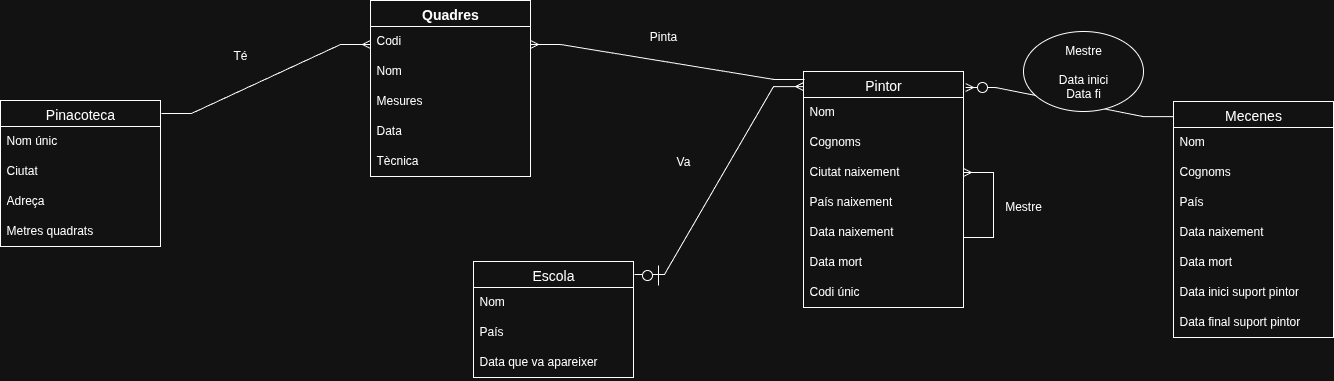

The diagram above was exported from draw.io. Its source (the exported page's mxGraphModel, read from the mxfile embedded in the PNG):
<mxGraphModel dx="2183" dy="798" grid="1" gridSize="10" guides="1" tooltips="1" connect="1" arrows="1" fold="1" page="1" pageScale="1" pageWidth="827" pageHeight="1169" math="0" shadow="0">
  <root>
    <mxCell id="0" />
    <mxCell id="1" parent="0" />
    <mxCell id="WTp3EcRdVpZzjwcNzEef-1" value="Pinacoteca" style="swimlane;fontStyle=0;childLayout=stackLayout;horizontal=1;startSize=26;horizontalStack=0;resizeParent=1;resizeParentMax=0;resizeLast=0;collapsible=1;marginBottom=0;align=center;fontSize=14;" parent="1" vertex="1">
      <mxGeometry x="-413" y="439" width="160" height="146" as="geometry" />
    </mxCell>
    <mxCell id="WTp3EcRdVpZzjwcNzEef-2" value="Nom únic" style="text;strokeColor=none;fillColor=none;spacingLeft=4;spacingRight=4;overflow=hidden;rotatable=0;points=[[0,0.5],[1,0.5]];portConstraint=eastwest;fontSize=12;whiteSpace=wrap;html=1;" parent="WTp3EcRdVpZzjwcNzEef-1" vertex="1">
      <mxGeometry y="26" width="160" height="30" as="geometry" />
    </mxCell>
    <mxCell id="WTp3EcRdVpZzjwcNzEef-3" value="Ciutat" style="text;strokeColor=none;fillColor=none;spacingLeft=4;spacingRight=4;overflow=hidden;rotatable=0;points=[[0,0.5],[1,0.5]];portConstraint=eastwest;fontSize=12;whiteSpace=wrap;html=1;" parent="WTp3EcRdVpZzjwcNzEef-1" vertex="1">
      <mxGeometry y="56" width="160" height="30" as="geometry" />
    </mxCell>
    <mxCell id="WTp3EcRdVpZzjwcNzEef-5" value="Adreça" style="text;strokeColor=none;fillColor=none;spacingLeft=4;spacingRight=4;overflow=hidden;rotatable=0;points=[[0,0.5],[1,0.5]];portConstraint=eastwest;fontSize=12;whiteSpace=wrap;html=1;" parent="WTp3EcRdVpZzjwcNzEef-1" vertex="1">
      <mxGeometry y="86" width="160" height="30" as="geometry" />
    </mxCell>
    <mxCell id="WTp3EcRdVpZzjwcNzEef-4" value="Metres quadrats" style="text;strokeColor=none;fillColor=none;spacingLeft=4;spacingRight=4;overflow=hidden;rotatable=0;points=[[0,0.5],[1,0.5]];portConstraint=eastwest;fontSize=12;whiteSpace=wrap;html=1;" parent="WTp3EcRdVpZzjwcNzEef-1" vertex="1">
      <mxGeometry y="116" width="160" height="30" as="geometry" />
    </mxCell>
    <mxCell id="WTp3EcRdVpZzjwcNzEef-6" value="Quadres" style="swimlane;fontStyle=1;childLayout=stackLayout;horizontal=1;startSize=26;horizontalStack=0;resizeParent=1;resizeParentMax=0;resizeLast=0;collapsible=1;marginBottom=0;align=center;fontSize=14;" parent="1" vertex="1">
      <mxGeometry x="-43" y="339" width="160" height="176" as="geometry" />
    </mxCell>
    <mxCell id="WTp3EcRdVpZzjwcNzEef-53" value="Codi" style="text;strokeColor=none;fillColor=none;spacingLeft=4;spacingRight=4;overflow=hidden;rotatable=0;points=[[0,0.5],[1,0.5]];portConstraint=eastwest;fontSize=12;whiteSpace=wrap;html=1;" parent="WTp3EcRdVpZzjwcNzEef-6" vertex="1">
      <mxGeometry y="26" width="160" height="30" as="geometry" />
    </mxCell>
    <mxCell id="WTp3EcRdVpZzjwcNzEef-54" value="Nom&amp;nbsp;" style="text;strokeColor=none;fillColor=none;spacingLeft=4;spacingRight=4;overflow=hidden;rotatable=0;points=[[0,0.5],[1,0.5]];portConstraint=eastwest;fontSize=12;whiteSpace=wrap;html=1;" parent="WTp3EcRdVpZzjwcNzEef-6" vertex="1">
      <mxGeometry y="56" width="160" height="30" as="geometry" />
    </mxCell>
    <mxCell id="WTp3EcRdVpZzjwcNzEef-55" value="Mesures" style="text;strokeColor=none;fillColor=none;spacingLeft=4;spacingRight=4;overflow=hidden;rotatable=0;points=[[0,0.5],[1,0.5]];portConstraint=eastwest;fontSize=12;whiteSpace=wrap;html=1;" parent="WTp3EcRdVpZzjwcNzEef-6" vertex="1">
      <mxGeometry y="86" width="160" height="30" as="geometry" />
    </mxCell>
    <mxCell id="WTp3EcRdVpZzjwcNzEef-56" value="Data" style="text;strokeColor=none;fillColor=none;spacingLeft=4;spacingRight=4;overflow=hidden;rotatable=0;points=[[0,0.5],[1,0.5]];portConstraint=eastwest;fontSize=12;whiteSpace=wrap;html=1;" parent="WTp3EcRdVpZzjwcNzEef-6" vertex="1">
      <mxGeometry y="116" width="160" height="30" as="geometry" />
    </mxCell>
    <mxCell id="WTp3EcRdVpZzjwcNzEef-57" value="Tècnica" style="text;strokeColor=none;fillColor=none;spacingLeft=4;spacingRight=4;overflow=hidden;rotatable=0;points=[[0,0.5],[1,0.5]];portConstraint=eastwest;fontSize=12;whiteSpace=wrap;html=1;" parent="WTp3EcRdVpZzjwcNzEef-6" vertex="1">
      <mxGeometry y="146" width="160" height="30" as="geometry" />
    </mxCell>
    <mxCell id="WTp3EcRdVpZzjwcNzEef-11" value="Pintor" style="swimlane;fontStyle=0;childLayout=stackLayout;horizontal=1;startSize=26;horizontalStack=0;resizeParent=1;resizeParentMax=0;resizeLast=0;collapsible=1;marginBottom=0;align=center;fontSize=14;" parent="1" vertex="1">
      <mxGeometry x="390" y="410" width="160" height="236" as="geometry" />
    </mxCell>
    <mxCell id="WTp3EcRdVpZzjwcNzEef-12" value="Nom" style="text;strokeColor=none;fillColor=none;spacingLeft=4;spacingRight=4;overflow=hidden;rotatable=0;points=[[0,0.5],[1,0.5]];portConstraint=eastwest;fontSize=12;whiteSpace=wrap;html=1;" parent="WTp3EcRdVpZzjwcNzEef-11" vertex="1">
      <mxGeometry y="26" width="160" height="30" as="geometry" />
    </mxCell>
    <mxCell id="WTp3EcRdVpZzjwcNzEef-13" value="Cognoms" style="text;strokeColor=none;fillColor=none;spacingLeft=4;spacingRight=4;overflow=hidden;rotatable=0;points=[[0,0.5],[1,0.5]];portConstraint=eastwest;fontSize=12;whiteSpace=wrap;html=1;" parent="WTp3EcRdVpZzjwcNzEef-11" vertex="1">
      <mxGeometry y="56" width="160" height="30" as="geometry" />
    </mxCell>
    <mxCell id="WTp3EcRdVpZzjwcNzEef-14" value="Ciutat naixement" style="text;strokeColor=none;fillColor=none;spacingLeft=4;spacingRight=4;overflow=hidden;rotatable=0;points=[[0,0.5],[1,0.5]];portConstraint=eastwest;fontSize=12;whiteSpace=wrap;html=1;" parent="WTp3EcRdVpZzjwcNzEef-11" vertex="1">
      <mxGeometry y="86" width="160" height="30" as="geometry" />
    </mxCell>
    <mxCell id="WTp3EcRdVpZzjwcNzEef-15" value="País naixement" style="text;strokeColor=none;fillColor=none;spacingLeft=4;spacingRight=4;overflow=hidden;rotatable=0;points=[[0,0.5],[1,0.5]];portConstraint=eastwest;fontSize=12;whiteSpace=wrap;html=1;" parent="WTp3EcRdVpZzjwcNzEef-11" vertex="1">
      <mxGeometry y="116" width="160" height="30" as="geometry" />
    </mxCell>
    <mxCell id="WTp3EcRdVpZzjwcNzEef-16" value="Data naixement" style="text;strokeColor=none;fillColor=none;spacingLeft=4;spacingRight=4;overflow=hidden;rotatable=0;points=[[0,0.5],[1,0.5]];portConstraint=eastwest;fontSize=12;whiteSpace=wrap;html=1;" parent="WTp3EcRdVpZzjwcNzEef-11" vertex="1">
      <mxGeometry y="146" width="160" height="30" as="geometry" />
    </mxCell>
    <mxCell id="WTp3EcRdVpZzjwcNzEef-17" value="Data mort" style="text;strokeColor=none;fillColor=none;spacingLeft=4;spacingRight=4;overflow=hidden;rotatable=0;points=[[0,0.5],[1,0.5]];portConstraint=eastwest;fontSize=12;whiteSpace=wrap;html=1;" parent="WTp3EcRdVpZzjwcNzEef-11" vertex="1">
      <mxGeometry y="176" width="160" height="30" as="geometry" />
    </mxCell>
    <mxCell id="WTp3EcRdVpZzjwcNzEef-18" value="Codi únic" style="text;strokeColor=none;fillColor=none;spacingLeft=4;spacingRight=4;overflow=hidden;rotatable=0;points=[[0,0.5],[1,0.5]];portConstraint=eastwest;fontSize=12;whiteSpace=wrap;html=1;" parent="WTp3EcRdVpZzjwcNzEef-11" vertex="1">
      <mxGeometry y="206" width="160" height="30" as="geometry" />
    </mxCell>
    <mxCell id="WTp3EcRdVpZzjwcNzEef-19" value="Escola" style="swimlane;fontStyle=0;childLayout=stackLayout;horizontal=1;startSize=26;horizontalStack=0;resizeParent=1;resizeParentMax=0;resizeLast=0;collapsible=1;marginBottom=0;align=center;fontSize=14;" parent="1" vertex="1">
      <mxGeometry x="60" y="600" width="160" height="116" as="geometry" />
    </mxCell>
    <mxCell id="WTp3EcRdVpZzjwcNzEef-20" value="Nom" style="text;strokeColor=none;fillColor=none;spacingLeft=4;spacingRight=4;overflow=hidden;rotatable=0;points=[[0,0.5],[1,0.5]];portConstraint=eastwest;fontSize=12;whiteSpace=wrap;html=1;" parent="WTp3EcRdVpZzjwcNzEef-19" vertex="1">
      <mxGeometry y="26" width="160" height="30" as="geometry" />
    </mxCell>
    <mxCell id="WTp3EcRdVpZzjwcNzEef-21" value="País" style="text;strokeColor=none;fillColor=none;spacingLeft=4;spacingRight=4;overflow=hidden;rotatable=0;points=[[0,0.5],[1,0.5]];portConstraint=eastwest;fontSize=12;whiteSpace=wrap;html=1;" parent="WTp3EcRdVpZzjwcNzEef-19" vertex="1">
      <mxGeometry y="56" width="160" height="30" as="geometry" />
    </mxCell>
    <mxCell id="WTp3EcRdVpZzjwcNzEef-22" value="Data que va apareixer" style="text;strokeColor=none;fillColor=none;spacingLeft=4;spacingRight=4;overflow=hidden;rotatable=0;points=[[0,0.5],[1,0.5]];portConstraint=eastwest;fontSize=12;whiteSpace=wrap;html=1;" parent="WTp3EcRdVpZzjwcNzEef-19" vertex="1">
      <mxGeometry y="86" width="160" height="30" as="geometry" />
    </mxCell>
    <mxCell id="WTp3EcRdVpZzjwcNzEef-24" value="Mecenes" style="swimlane;fontStyle=0;childLayout=stackLayout;horizontal=1;startSize=26;horizontalStack=0;resizeParent=1;resizeParentMax=0;resizeLast=0;collapsible=1;marginBottom=0;align=center;fontSize=14;" parent="1" vertex="1">
      <mxGeometry x="760" y="440" width="160" height="236" as="geometry" />
    </mxCell>
    <mxCell id="WTp3EcRdVpZzjwcNzEef-25" value="Nom" style="text;strokeColor=none;fillColor=none;spacingLeft=4;spacingRight=4;overflow=hidden;rotatable=0;points=[[0,0.5],[1,0.5]];portConstraint=eastwest;fontSize=12;whiteSpace=wrap;html=1;" parent="WTp3EcRdVpZzjwcNzEef-24" vertex="1">
      <mxGeometry y="26" width="160" height="30" as="geometry" />
    </mxCell>
    <mxCell id="WTp3EcRdVpZzjwcNzEef-29" value="Cognoms" style="text;strokeColor=none;fillColor=none;spacingLeft=4;spacingRight=4;overflow=hidden;rotatable=0;points=[[0,0.5],[1,0.5]];portConstraint=eastwest;fontSize=12;whiteSpace=wrap;html=1;" parent="WTp3EcRdVpZzjwcNzEef-24" vertex="1">
      <mxGeometry y="56" width="160" height="30" as="geometry" />
    </mxCell>
    <mxCell id="WTp3EcRdVpZzjwcNzEef-26" value="País" style="text;strokeColor=none;fillColor=none;spacingLeft=4;spacingRight=4;overflow=hidden;rotatable=0;points=[[0,0.5],[1,0.5]];portConstraint=eastwest;fontSize=12;whiteSpace=wrap;html=1;" parent="WTp3EcRdVpZzjwcNzEef-24" vertex="1">
      <mxGeometry y="86" width="160" height="30" as="geometry" />
    </mxCell>
    <mxCell id="WTp3EcRdVpZzjwcNzEef-27" value="Data naixement" style="text;strokeColor=none;fillColor=none;spacingLeft=4;spacingRight=4;overflow=hidden;rotatable=0;points=[[0,0.5],[1,0.5]];portConstraint=eastwest;fontSize=12;whiteSpace=wrap;html=1;" parent="WTp3EcRdVpZzjwcNzEef-24" vertex="1">
      <mxGeometry y="116" width="160" height="30" as="geometry" />
    </mxCell>
    <mxCell id="WTp3EcRdVpZzjwcNzEef-30" value="Data mort" style="text;strokeColor=none;fillColor=none;spacingLeft=4;spacingRight=4;overflow=hidden;rotatable=0;points=[[0,0.5],[1,0.5]];portConstraint=eastwest;fontSize=12;whiteSpace=wrap;html=1;" parent="WTp3EcRdVpZzjwcNzEef-24" vertex="1">
      <mxGeometry y="146" width="160" height="30" as="geometry" />
    </mxCell>
    <mxCell id="WTp3EcRdVpZzjwcNzEef-28" value="Data inici suport pintor" style="text;strokeColor=none;fillColor=none;spacingLeft=4;spacingRight=4;overflow=hidden;rotatable=0;points=[[0,0.5],[1,0.5]];portConstraint=eastwest;fontSize=12;whiteSpace=wrap;html=1;" parent="WTp3EcRdVpZzjwcNzEef-24" vertex="1">
      <mxGeometry y="176" width="160" height="30" as="geometry" />
    </mxCell>
    <mxCell id="WTp3EcRdVpZzjwcNzEef-31" value="Data final suport pintor" style="text;strokeColor=none;fillColor=none;spacingLeft=4;spacingRight=4;overflow=hidden;rotatable=0;points=[[0,0.5],[1,0.5]];portConstraint=eastwest;fontSize=12;whiteSpace=wrap;html=1;" parent="WTp3EcRdVpZzjwcNzEef-24" vertex="1">
      <mxGeometry y="206" width="160" height="30" as="geometry" />
    </mxCell>
    <mxCell id="WTp3EcRdVpZzjwcNzEef-36" value="" style="edgeStyle=entityRelationEdgeStyle;fontSize=12;html=1;endArrow=ERmany;rounded=0;exitX=1.006;exitY=0.089;exitDx=0;exitDy=0;exitPerimeter=0;entryX=0;entryY=0.25;entryDx=0;entryDy=0;" parent="1" source="WTp3EcRdVpZzjwcNzEef-1" target="WTp3EcRdVpZzjwcNzEef-6" edge="1">
      <mxGeometry width="100" height="100" relative="1" as="geometry">
        <mxPoint x="57" y="629" as="sourcePoint" />
        <mxPoint x="157" y="529" as="targetPoint" />
      </mxGeometry>
    </mxCell>
    <mxCell id="WTp3EcRdVpZzjwcNzEef-37" value="" style="edgeStyle=entityRelationEdgeStyle;fontSize=12;html=1;endArrow=ERmany;rounded=0;entryX=1;entryY=0.5;entryDx=0;entryDy=0;" parent="1" target="WTp3EcRdVpZzjwcNzEef-14" edge="1">
      <mxGeometry width="100" height="100" relative="1" as="geometry">
        <mxPoint x="550" y="576" as="sourcePoint" />
        <mxPoint x="650" y="476" as="targetPoint" />
      </mxGeometry>
    </mxCell>
    <mxCell id="WTp3EcRdVpZzjwcNzEef-41" value="" style="edgeStyle=entityRelationEdgeStyle;fontSize=12;html=1;endArrow=ERmany;rounded=0;exitX=1.006;exitY=0.112;exitDx=0;exitDy=0;exitPerimeter=0;entryX=0;entryY=0.064;entryDx=0;entryDy=0;entryPerimeter=0;" parent="1" source="WTp3EcRdVpZzjwcNzEef-19" target="WTp3EcRdVpZzjwcNzEef-11" edge="1">
      <mxGeometry width="100" height="100" relative="1" as="geometry">
        <mxPoint x="300" y="610" as="sourcePoint" />
        <mxPoint x="400" y="510" as="targetPoint" />
      </mxGeometry>
    </mxCell>
    <mxCell id="WTp3EcRdVpZzjwcNzEef-42" value="" style="endArrow=none;html=1;rounded=0;" parent="1" edge="1">
      <mxGeometry relative="1" as="geometry">
        <mxPoint x="245" y="624" as="sourcePoint" />
        <mxPoint x="245" y="604" as="targetPoint" />
      </mxGeometry>
    </mxCell>
    <mxCell id="WTp3EcRdVpZzjwcNzEef-43" value="" style="ellipse;whiteSpace=wrap;html=1;aspect=fixed;" parent="1" vertex="1">
      <mxGeometry x="229" y="609" width="10" height="10" as="geometry" />
    </mxCell>
    <mxCell id="WTp3EcRdVpZzjwcNzEef-44" value="" style="edgeStyle=entityRelationEdgeStyle;fontSize=12;html=1;endArrow=ERmany;rounded=0;exitX=0;exitY=0.064;exitDx=0;exitDy=0;exitPerimeter=0;entryX=1.013;entryY=0.068;entryDx=0;entryDy=0;entryPerimeter=0;" parent="1" source="WTp3EcRdVpZzjwcNzEef-24" target="WTp3EcRdVpZzjwcNzEef-11" edge="1">
      <mxGeometry width="100" height="100" relative="1" as="geometry">
        <mxPoint x="385.5" y="904" as="sourcePoint" />
        <mxPoint x="630" y="360" as="targetPoint" />
      </mxGeometry>
    </mxCell>
    <mxCell id="WTp3EcRdVpZzjwcNzEef-45" value="" style="ellipse;whiteSpace=wrap;html=1;aspect=fixed;" parent="1" vertex="1">
      <mxGeometry x="564" y="421" width="10" height="10" as="geometry" />
    </mxCell>
    <mxCell id="WTp3EcRdVpZzjwcNzEef-49" value="Pinta" style="text;html=1;align=center;verticalAlign=middle;whiteSpace=wrap;rounded=0;" parent="1" vertex="1">
      <mxGeometry x="220" y="360" width="60" height="30" as="geometry" />
    </mxCell>
    <mxCell id="WTp3EcRdVpZzjwcNzEef-50" value="Té" style="text;html=1;align=center;verticalAlign=middle;whiteSpace=wrap;rounded=0;" parent="1" vertex="1">
      <mxGeometry x="-203" y="379" width="60" height="30" as="geometry" />
    </mxCell>
    <mxCell id="WTp3EcRdVpZzjwcNzEef-51" value="Mestre&lt;div&gt;&lt;br&gt;&lt;/div&gt;&lt;div&gt;Data inici&lt;/div&gt;&lt;div&gt;Data fi&lt;/div&gt;" style="ellipse;whiteSpace=wrap;html=1;" parent="1" vertex="1">
      <mxGeometry x="610" y="370" width="120" height="80" as="geometry" />
    </mxCell>
    <mxCell id="WTp3EcRdVpZzjwcNzEef-52" value="" style="edgeStyle=entityRelationEdgeStyle;fontSize=12;html=1;endArrow=ERmany;rounded=0;exitX=0.006;exitY=0.034;exitDx=0;exitDy=0;entryX=1;entryY=0.25;entryDx=0;entryDy=0;exitPerimeter=0;" parent="1" source="WTp3EcRdVpZzjwcNzEef-11" target="WTp3EcRdVpZzjwcNzEef-6" edge="1">
      <mxGeometry width="100" height="100" relative="1" as="geometry">
        <mxPoint x="680" y="350" as="sourcePoint" />
        <mxPoint x="780" y="250" as="targetPoint" />
      </mxGeometry>
    </mxCell>
    <mxCell id="WTp3EcRdVpZzjwcNzEef-70" value="Mestre" style="text;html=1;align=center;verticalAlign=middle;whiteSpace=wrap;rounded=0;" parent="1" vertex="1">
      <mxGeometry x="580" y="530" width="60" height="30" as="geometry" />
    </mxCell>
    <mxCell id="WTp3EcRdVpZzjwcNzEef-71" value="Va" style="text;html=1;align=center;verticalAlign=middle;whiteSpace=wrap;rounded=0;" parent="1" vertex="1">
      <mxGeometry x="240" y="485" width="60" height="30" as="geometry" />
    </mxCell>
  </root>
</mxGraphModel>